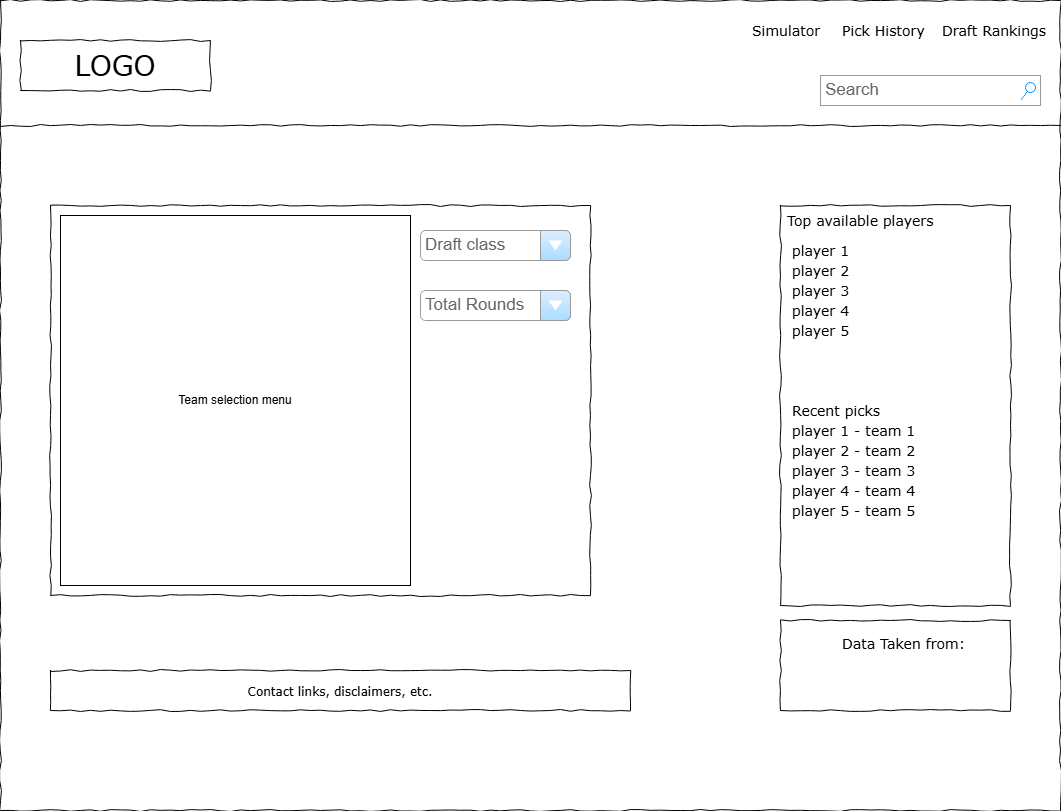

The diagram above was exported from draw.io. Its source (the exported page's mxGraphModel, read from the mxfile embedded in the PNG):
<mxGraphModel dx="1387" dy="765" grid="1" gridSize="10" guides="1" tooltips="1" connect="1" arrows="1" fold="1" page="1" pageScale="1" pageWidth="1100" pageHeight="850" background="none" math="0" shadow="0">
  <root>
    <mxCell id="0" />
    <mxCell id="1" parent="0" />
    <mxCell id="677b7b8949515195-1" value="" style="whiteSpace=wrap;html=1;rounded=0;shadow=0;labelBackgroundColor=none;strokeColor=#000000;strokeWidth=1;fillColor=none;fontFamily=Verdana;fontSize=12;fontColor=#000000;align=center;comic=1;" parent="1" vertex="1">
      <mxGeometry x="20" y="20" width="1060" height="810" as="geometry" />
    </mxCell>
    <mxCell id="677b7b8949515195-2" value="LOGO" style="whiteSpace=wrap;html=1;rounded=0;shadow=0;labelBackgroundColor=none;strokeWidth=1;fontFamily=Verdana;fontSize=28;align=center;comic=1;" parent="1" vertex="1">
      <mxGeometry x="40" y="60" width="190" height="50" as="geometry" />
    </mxCell>
    <mxCell id="677b7b8949515195-3" value="Search" style="strokeWidth=1;shadow=0;dashed=0;align=center;html=1;shape=mxgraph.mockup.forms.searchBox;strokeColor=#999999;mainText=;strokeColor2=#008cff;fontColor=#666666;fontSize=17;align=left;spacingLeft=3;rounded=0;labelBackgroundColor=none;comic=1;" parent="1" vertex="1">
      <mxGeometry x="840" y="95" width="220" height="30" as="geometry" />
    </mxCell>
    <mxCell id="677b7b8949515195-4" value="Simulator" style="text;html=1;points=[];align=left;verticalAlign=top;spacingTop=-4;fontSize=14;fontFamily=Verdana" parent="1" vertex="1">
      <mxGeometry x="770" y="40" width="60" height="20" as="geometry" />
    </mxCell>
    <mxCell id="677b7b8949515195-5" value="Pick History" style="text;html=1;points=[];align=left;verticalAlign=top;spacingTop=-4;fontSize=14;fontFamily=Verdana" parent="1" vertex="1">
      <mxGeometry x="860" y="40" width="60" height="20" as="geometry" />
    </mxCell>
    <mxCell id="677b7b8949515195-7" value="Draft Rankings" style="text;html=1;points=[];align=left;verticalAlign=top;spacingTop=-4;fontSize=14;fontFamily=Verdana" parent="1" vertex="1">
      <mxGeometry x="960" y="40" width="60" height="20" as="geometry" />
    </mxCell>
    <mxCell id="677b7b8949515195-8" value="" style="whiteSpace=wrap;html=1;rounded=0;shadow=0;labelBackgroundColor=none;strokeWidth=1;fillColor=none;fontFamily=Verdana;fontSize=12;align=center;comic=1;" parent="1" vertex="1">
      <mxGeometry x="70" y="225" width="540" height="390" as="geometry" />
    </mxCell>
    <mxCell id="677b7b8949515195-9" value="" style="line;strokeWidth=1;html=1;rounded=0;shadow=0;labelBackgroundColor=none;fillColor=none;fontFamily=Verdana;fontSize=14;fontColor=#000000;align=center;comic=1;" parent="1" vertex="1">
      <mxGeometry x="20" y="140" width="1060" height="10" as="geometry" />
    </mxCell>
    <mxCell id="677b7b8949515195-15" value="&lt;div style=&quot;text-align: justify&quot;&gt;Contact links, disclaimers, etc.&lt;/div&gt;" style="whiteSpace=wrap;html=1;rounded=0;shadow=0;labelBackgroundColor=none;strokeWidth=1;fillColor=none;fontFamily=Verdana;fontSize=12;align=center;verticalAlign=top;spacing=10;comic=1;" parent="1" vertex="1">
      <mxGeometry x="70" y="690" width="580" height="40" as="geometry" />
    </mxCell>
    <mxCell id="677b7b8949515195-25" value="" style="whiteSpace=wrap;html=1;rounded=0;shadow=0;labelBackgroundColor=none;strokeWidth=1;fillColor=none;fontFamily=Verdana;fontSize=12;align=center;comic=1;" parent="1" vertex="1">
      <mxGeometry x="800" y="225" width="230" height="400" as="geometry" />
    </mxCell>
    <mxCell id="677b7b8949515195-26" value="" style="whiteSpace=wrap;html=1;rounded=0;shadow=0;labelBackgroundColor=none;strokeWidth=1;fillColor=none;fontFamily=Verdana;fontSize=12;align=center;comic=1;" parent="1" vertex="1">
      <mxGeometry x="800" y="640" width="230" height="90" as="geometry" />
    </mxCell>
    <mxCell id="677b7b8949515195-42" value="Data Taken from:" style="text;html=1;points=[];align=left;verticalAlign=top;spacingTop=-4;fontSize=14;fontFamily=Verdana" parent="1" vertex="1">
      <mxGeometry x="860" y="653" width="170" height="20" as="geometry" />
    </mxCell>
    <mxCell id="677b7b8949515195-44" value="Top available players" style="text;html=1;points=[];align=left;verticalAlign=top;spacingTop=-4;fontSize=14;fontFamily=Verdana" parent="1" vertex="1">
      <mxGeometry x="805" y="230" width="170" height="20" as="geometry" />
    </mxCell>
    <mxCell id="677b7b8949515195-45" value="player 1" style="text;html=1;points=[];align=left;verticalAlign=top;spacingTop=-4;fontSize=14;fontFamily=Verdana" parent="1" vertex="1">
      <mxGeometry x="810" y="260" width="170" height="20" as="geometry" />
    </mxCell>
    <mxCell id="677b7b8949515195-46" value="player 2" style="text;html=1;points=[];align=left;verticalAlign=top;spacingTop=-4;fontSize=14;fontFamily=Verdana" parent="1" vertex="1">
      <mxGeometry x="810" y="280" width="170" height="20" as="geometry" />
    </mxCell>
    <mxCell id="677b7b8949515195-47" value="player 3" style="text;html=1;points=[];align=left;verticalAlign=top;spacingTop=-4;fontSize=14;fontFamily=Verdana" parent="1" vertex="1">
      <mxGeometry x="810" y="300" width="170" height="20" as="geometry" />
    </mxCell>
    <mxCell id="677b7b8949515195-48" value="player 4" style="text;html=1;points=[];align=left;verticalAlign=top;spacingTop=-4;fontSize=14;fontFamily=Verdana" parent="1" vertex="1">
      <mxGeometry x="810" y="320" width="170" height="20" as="geometry" />
    </mxCell>
    <mxCell id="677b7b8949515195-49" value="player 5" style="text;html=1;points=[];align=left;verticalAlign=top;spacingTop=-4;fontSize=14;fontFamily=Verdana" parent="1" vertex="1">
      <mxGeometry x="810" y="340" width="170" height="20" as="geometry" />
    </mxCell>
    <mxCell id="ZryTHHlWZc7u1GSau8Ib-2" value="Total Rounds" style="strokeWidth=1;shadow=0;dashed=0;align=center;html=1;shape=mxgraph.mockup.forms.comboBox;strokeColor=#999999;fillColor=#ddeeff;align=left;fillColor2=#aaddff;mainText=;fontColor=#666666;fontSize=17;spacingLeft=3;" vertex="1" parent="1">
      <mxGeometry x="440" y="310" width="150" height="30" as="geometry" />
    </mxCell>
    <mxCell id="ZryTHHlWZc7u1GSau8Ib-3" value="Draft class" style="strokeWidth=1;shadow=0;dashed=0;align=center;html=1;shape=mxgraph.mockup.forms.comboBox;strokeColor=#999999;fillColor=#ddeeff;align=left;fillColor2=#aaddff;mainText=;fontColor=#666666;fontSize=17;spacingLeft=3;" vertex="1" parent="1">
      <mxGeometry x="440" y="250" width="150" height="30" as="geometry" />
    </mxCell>
    <mxCell id="ZryTHHlWZc7u1GSau8Ib-29" value="Team selection menu" style="rounded=0;whiteSpace=wrap;html=1;" vertex="1" parent="1">
      <mxGeometry x="80" y="235" width="350" height="370" as="geometry" />
    </mxCell>
    <mxCell id="ZryTHHlWZc7u1GSau8Ib-32" value="Recent picks" style="text;html=1;points=[];align=left;verticalAlign=top;spacingTop=-4;fontSize=14;fontFamily=Verdana" vertex="1" parent="1">
      <mxGeometry x="810" y="420" width="170" height="20" as="geometry" />
    </mxCell>
    <mxCell id="ZryTHHlWZc7u1GSau8Ib-33" value="player 1 - team 1" style="text;html=1;points=[];align=left;verticalAlign=top;spacingTop=-4;fontSize=14;fontFamily=Verdana" vertex="1" parent="1">
      <mxGeometry x="810" y="440" width="170" height="20" as="geometry" />
    </mxCell>
    <mxCell id="ZryTHHlWZc7u1GSau8Ib-34" value="player 2 - team 2" style="text;html=1;points=[];align=left;verticalAlign=top;spacingTop=-4;fontSize=14;fontFamily=Verdana" vertex="1" parent="1">
      <mxGeometry x="810" y="460" width="170" height="20" as="geometry" />
    </mxCell>
    <mxCell id="ZryTHHlWZc7u1GSau8Ib-35" value="player 3 - team 3" style="text;html=1;points=[];align=left;verticalAlign=top;spacingTop=-4;fontSize=14;fontFamily=Verdana" vertex="1" parent="1">
      <mxGeometry x="810" y="480" width="170" height="20" as="geometry" />
    </mxCell>
    <mxCell id="ZryTHHlWZc7u1GSau8Ib-36" value="player 4 - team 4" style="text;html=1;points=[];align=left;verticalAlign=top;spacingTop=-4;fontSize=14;fontFamily=Verdana" vertex="1" parent="1">
      <mxGeometry x="810" y="500" width="170" height="20" as="geometry" />
    </mxCell>
    <mxCell id="ZryTHHlWZc7u1GSau8Ib-37" value="player 5 - team 5" style="text;html=1;points=[];align=left;verticalAlign=top;spacingTop=-4;fontSize=14;fontFamily=Verdana" vertex="1" parent="1">
      <mxGeometry x="810" y="520" width="170" height="20" as="geometry" />
    </mxCell>
  </root>
</mxGraphModel>